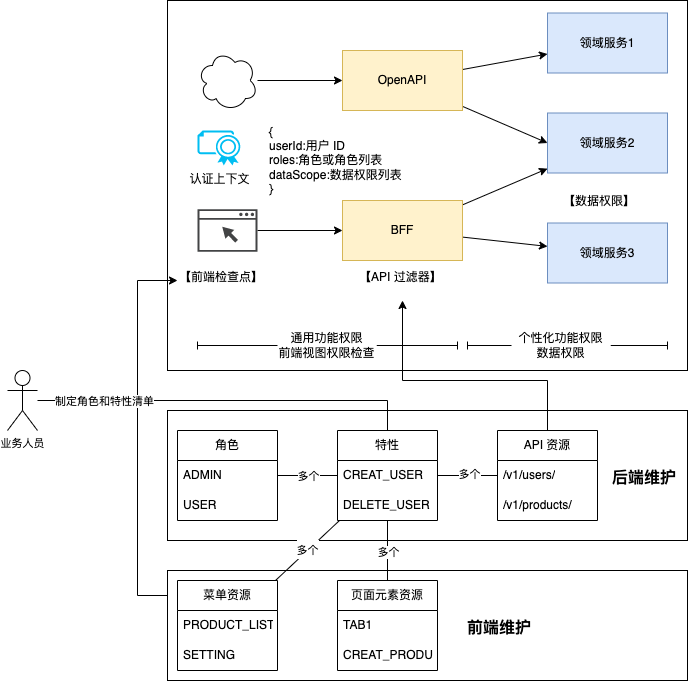

The diagram above was exported from draw.io. Its source (the exported page's mxGraphModel, read from the mxfile embedded in the PNG):
<mxGraphModel dx="1813" dy="478" grid="1" gridSize="10" guides="1" tooltips="1" connect="1" arrows="1" fold="1" page="1" pageScale="1" pageWidth="827" pageHeight="1169" math="0" shadow="0">
  <root>
    <mxCell id="0" />
    <mxCell id="1" parent="0" />
    <mxCell id="34" value="" style="rounded=0;whiteSpace=wrap;html=1;fillColor=default;" parent="1" vertex="1">
      <mxGeometry x="20" y="100" width="520" height="370" as="geometry" />
    </mxCell>
    <mxCell id="76" style="edgeStyle=orthogonalEdgeStyle;rounded=0;jumpStyle=none;orthogonalLoop=1;jettySize=auto;html=1;entryX=0;entryY=0.5;entryDx=0;entryDy=0;shadow=0;fontSize=16;startArrow=none;startFill=0;endArrow=classic;endFill=1;" parent="1" source="52" target="73" edge="1">
      <mxGeometry relative="1" as="geometry">
        <Array as="points">
          <mxPoint x="-10" y="695" />
          <mxPoint x="-10" y="380" />
        </Array>
      </mxGeometry>
    </mxCell>
    <mxCell id="52" value="" style="rounded=0;whiteSpace=wrap;html=1;fillColor=default;" parent="1" vertex="1">
      <mxGeometry x="20" y="670" width="520" height="110" as="geometry" />
    </mxCell>
    <mxCell id="12" style="edgeStyle=none;rounded=0;jumpStyle=none;orthogonalLoop=1;jettySize=auto;html=1;shadow=0;" parent="1" source="24" target="11" edge="1">
      <mxGeometry relative="1" as="geometry">
        <mxPoint x="110" y="330" as="sourcePoint" />
      </mxGeometry>
    </mxCell>
    <mxCell id="7" style="edgeStyle=orthogonalEdgeStyle;rounded=0;orthogonalLoop=1;jettySize=auto;html=1;" parent="1" source="3" target="4" edge="1">
      <mxGeometry relative="1" as="geometry" />
    </mxCell>
    <mxCell id="3" value="" style="ellipse;shape=cloud;whiteSpace=wrap;html=1;" parent="1" vertex="1">
      <mxGeometry x="50" y="150" width="60" height="60" as="geometry" />
    </mxCell>
    <mxCell id="8" style="orthogonalLoop=1;jettySize=auto;html=1;jumpStyle=none;shadow=0;rounded=0;" parent="1" source="4" target="5" edge="1">
      <mxGeometry relative="1" as="geometry" />
    </mxCell>
    <mxCell id="10" style="edgeStyle=none;rounded=0;jumpStyle=none;orthogonalLoop=1;jettySize=auto;html=1;entryX=0;entryY=0.5;entryDx=0;entryDy=0;shadow=0;" parent="1" source="4" target="6" edge="1">
      <mxGeometry relative="1" as="geometry" />
    </mxCell>
    <mxCell id="4" value="OpenAPI" style="rounded=0;whiteSpace=wrap;html=1;fillColor=#fff2cc;strokeColor=#d6b656;" parent="1" vertex="1">
      <mxGeometry x="195" y="150" width="120" height="60" as="geometry" />
    </mxCell>
    <mxCell id="5" value="领域服务1" style="rounded=0;whiteSpace=wrap;html=1;fillColor=#dae8fc;strokeColor=#6c8ebf;" parent="1" vertex="1">
      <mxGeometry x="400" y="112.5" width="120" height="60" as="geometry" />
    </mxCell>
    <mxCell id="6" value="领域服务2" style="rounded=0;whiteSpace=wrap;html=1;fillColor=#dae8fc;strokeColor=#6c8ebf;" parent="1" vertex="1">
      <mxGeometry x="400" y="212.5" width="120" height="60" as="geometry" />
    </mxCell>
    <mxCell id="13" style="edgeStyle=none;rounded=0;jumpStyle=none;orthogonalLoop=1;jettySize=auto;html=1;shadow=0;" parent="1" source="11" target="6" edge="1">
      <mxGeometry relative="1" as="geometry" />
    </mxCell>
    <mxCell id="15" style="edgeStyle=none;rounded=0;jumpStyle=none;orthogonalLoop=1;jettySize=auto;html=1;shadow=0;" parent="1" source="11" target="14" edge="1">
      <mxGeometry relative="1" as="geometry" />
    </mxCell>
    <mxCell id="11" value="BFF&lt;br&gt;" style="rounded=0;whiteSpace=wrap;html=1;fillColor=#fff2cc;strokeColor=#d6b656;" parent="1" vertex="1">
      <mxGeometry x="195" y="300" width="120" height="60" as="geometry" />
    </mxCell>
    <mxCell id="14" value="领域服务3" style="rounded=0;whiteSpace=wrap;html=1;fillColor=#dae8fc;strokeColor=#6c8ebf;" parent="1" vertex="1">
      <mxGeometry x="400" y="322.5" width="120" height="60" as="geometry" />
    </mxCell>
    <mxCell id="24" value="" style="sketch=0;pointerEvents=1;shadow=0;dashed=0;html=1;strokeColor=none;fillColor=#434445;aspect=fixed;labelPosition=center;verticalLabelPosition=bottom;verticalAlign=top;align=center;outlineConnect=0;shape=mxgraph.vvd.web_browser;" parent="1" vertex="1">
      <mxGeometry x="50" y="308.7" width="60" height="42.6" as="geometry" />
    </mxCell>
    <mxCell id="25" value="" style="endArrow=baseDash;startArrow=none;html=1;rounded=0;shadow=0;jumpStyle=none;startFill=0;endFill=0;" parent="1" source="26" edge="1">
      <mxGeometry width="50" height="50" relative="1" as="geometry">
        <mxPoint x="50" y="445" as="sourcePoint" />
        <mxPoint x="310" y="445" as="targetPoint" />
      </mxGeometry>
    </mxCell>
    <mxCell id="26" value="通用功能权限&lt;br&gt;前端视图权限检查" style="text;html=1;strokeColor=none;fillColor=default;align=center;verticalAlign=middle;whiteSpace=wrap;rounded=0;" parent="1" vertex="1">
      <mxGeometry x="130" y="430" width="99" height="30" as="geometry" />
    </mxCell>
    <mxCell id="27" value="" style="endArrow=none;startArrow=baseDash;html=1;rounded=0;shadow=0;jumpStyle=none;startFill=0;endFill=0;" parent="1" target="26" edge="1">
      <mxGeometry width="50" height="50" relative="1" as="geometry">
        <mxPoint x="50" y="445" as="sourcePoint" />
        <mxPoint x="310" y="445" as="targetPoint" />
      </mxGeometry>
    </mxCell>
    <mxCell id="28" value="" style="endArrow=baseDash;startArrow=none;html=1;rounded=0;shadow=0;jumpStyle=none;startFill=0;endFill=0;" parent="1" source="29" edge="1">
      <mxGeometry width="50" height="50" relative="1" as="geometry">
        <mxPoint x="320" y="445" as="sourcePoint" />
        <mxPoint x="520" y="445" as="targetPoint" />
      </mxGeometry>
    </mxCell>
    <mxCell id="29" value="个性化功能权限&lt;br&gt;数据权限" style="text;html=1;strokeColor=none;fillColor=default;align=center;verticalAlign=middle;whiteSpace=wrap;rounded=0;" parent="1" vertex="1">
      <mxGeometry x="364" y="430" width="99" height="30" as="geometry" />
    </mxCell>
    <mxCell id="30" value="" style="endArrow=none;startArrow=baseDash;html=1;rounded=0;shadow=0;jumpStyle=none;startFill=0;endFill=0;" parent="1" target="29" edge="1">
      <mxGeometry width="50" height="50" relative="1" as="geometry">
        <mxPoint x="320" y="445" as="sourcePoint" />
        <mxPoint x="580" y="445" as="targetPoint" />
      </mxGeometry>
    </mxCell>
    <mxCell id="31" value="&lt;div&gt;{&lt;/div&gt;&lt;div&gt;&lt;span style=&quot;&quot;&gt;&#09;&lt;/span&gt;userId:用户 ID&lt;/div&gt;&lt;div&gt;&lt;span style=&quot;&quot;&gt;&#09;&lt;/span&gt;roles:角色或角色列表&lt;/div&gt;&lt;div&gt;&lt;span style=&quot;&quot;&gt;&#09;&lt;/span&gt;dataScope:数据权限列表&lt;/div&gt;&lt;div&gt;}&lt;/div&gt;" style="text;html=1;strokeColor=none;fillColor=none;align=left;verticalAlign=middle;whiteSpace=wrap;rounded=0;" parent="1" vertex="1">
      <mxGeometry x="120" y="245" width="150" height="30" as="geometry" />
    </mxCell>
    <mxCell id="33" value="认证上下文" style="verticalLabelPosition=bottom;html=1;verticalAlign=top;align=center;strokeColor=none;fillColor=#00BEF2;shape=mxgraph.azure.certificate;pointerEvents=1;" parent="1" vertex="1">
      <mxGeometry x="50" y="230" width="43.75" height="35" as="geometry" />
    </mxCell>
    <mxCell id="35" value="" style="rounded=0;whiteSpace=wrap;html=1;fillColor=default;" parent="1" vertex="1">
      <mxGeometry x="20" y="510" width="520" height="130" as="geometry" />
    </mxCell>
    <mxCell id="36" value="&lt;h1&gt;&lt;font style=&quot;font-size: 16px;&quot;&gt;后端维护&lt;/font&gt;&lt;/h1&gt;" style="text;html=1;strokeColor=none;fillColor=none;spacing=5;spacingTop=-20;whiteSpace=wrap;overflow=hidden;rounded=0;" parent="1" vertex="1">
      <mxGeometry x="460" y="555" width="90" height="40" as="geometry" />
    </mxCell>
    <mxCell id="48" style="edgeStyle=none;rounded=0;jumpStyle=none;orthogonalLoop=1;jettySize=auto;html=1;shadow=0;startArrow=baseDash;startFill=0;endArrow=baseDash;endFill=0;" parent="1" source="37" target="42" edge="1">
      <mxGeometry relative="1" as="geometry" />
    </mxCell>
    <mxCell id="50" value="多个" style="edgeLabel;html=1;align=center;verticalAlign=middle;resizable=0;points=[];" parent="48" vertex="1" connectable="0">
      <mxGeometry x="-0.3333" relative="1" as="geometry">
        <mxPoint x="10" as="offset" />
      </mxGeometry>
    </mxCell>
    <mxCell id="37" value="角色" style="swimlane;fontStyle=0;childLayout=stackLayout;horizontal=1;startSize=30;horizontalStack=0;resizeParent=1;resizeParentMax=0;resizeLast=0;collapsible=1;marginBottom=0;whiteSpace=wrap;html=1;fillColor=default;" parent="1" vertex="1">
      <mxGeometry x="30" y="530" width="100" height="90" as="geometry" />
    </mxCell>
    <mxCell id="38" value="ADMIN" style="text;strokeColor=none;fillColor=none;align=left;verticalAlign=middle;spacingLeft=4;spacingRight=4;overflow=hidden;points=[[0,0.5],[1,0.5]];portConstraint=eastwest;rotatable=0;whiteSpace=wrap;html=1;" parent="37" vertex="1">
      <mxGeometry y="30" width="100" height="30" as="geometry" />
    </mxCell>
    <mxCell id="40" value="USER" style="text;strokeColor=none;fillColor=none;align=left;verticalAlign=middle;spacingLeft=4;spacingRight=4;overflow=hidden;points=[[0,0.5],[1,0.5]];portConstraint=eastwest;rotatable=0;whiteSpace=wrap;html=1;" parent="37" vertex="1">
      <mxGeometry y="60" width="100" height="30" as="geometry" />
    </mxCell>
    <mxCell id="49" style="edgeStyle=none;rounded=0;jumpStyle=none;orthogonalLoop=1;jettySize=auto;html=1;shadow=0;startArrow=baseDash;startFill=0;endArrow=baseDash;endFill=0;" parent="1" source="41" target="45" edge="1">
      <mxGeometry relative="1" as="geometry" />
    </mxCell>
    <mxCell id="51" value="多个" style="edgeLabel;html=1;align=center;verticalAlign=middle;resizable=0;points=[];" parent="49" vertex="1" connectable="0">
      <mxGeometry x="0.0333" y="3" relative="1" as="geometry">
        <mxPoint y="1" as="offset" />
      </mxGeometry>
    </mxCell>
    <mxCell id="60" style="edgeStyle=none;rounded=0;jumpStyle=none;orthogonalLoop=1;jettySize=auto;html=1;shadow=0;fontSize=16;startArrow=none;startFill=0;endArrow=none;endFill=0;" parent="1" source="41" target="53" edge="1">
      <mxGeometry relative="1" as="geometry" />
    </mxCell>
    <mxCell id="63" value="&lt;font style=&quot;font-size: 11px;&quot;&gt;多个&lt;/font&gt;" style="edgeLabel;html=1;align=center;verticalAlign=middle;resizable=0;points=[];fontSize=16;" parent="60" vertex="1" connectable="0">
      <mxGeometry x="-0.0183" y="-1" relative="1" as="geometry">
        <mxPoint as="offset" />
      </mxGeometry>
    </mxCell>
    <mxCell id="61" style="edgeStyle=none;rounded=0;jumpStyle=none;orthogonalLoop=1;jettySize=auto;html=1;entryX=0.5;entryY=0;entryDx=0;entryDy=0;shadow=0;fontSize=16;startArrow=none;startFill=0;endArrow=none;endFill=0;" parent="1" source="41" target="56" edge="1">
      <mxGeometry relative="1" as="geometry" />
    </mxCell>
    <mxCell id="64" value="多个" style="edgeLabel;html=1;align=center;verticalAlign=middle;resizable=0;points=[];fontSize=11;" parent="61" vertex="1" connectable="0">
      <mxGeometry x="0.026" y="-1" relative="1" as="geometry">
        <mxPoint x="1" as="offset" />
      </mxGeometry>
    </mxCell>
    <mxCell id="41" value="特性" style="swimlane;fontStyle=0;childLayout=stackLayout;horizontal=1;startSize=30;horizontalStack=0;resizeParent=1;resizeParentMax=0;resizeLast=0;collapsible=1;marginBottom=0;whiteSpace=wrap;html=1;fillColor=default;" parent="1" vertex="1">
      <mxGeometry x="190" y="530" width="100" height="90" as="geometry" />
    </mxCell>
    <mxCell id="42" value="CREAT_USER" style="text;strokeColor=none;fillColor=none;align=left;verticalAlign=middle;spacingLeft=4;spacingRight=4;overflow=hidden;points=[[0,0.5],[1,0.5]];portConstraint=eastwest;rotatable=0;whiteSpace=wrap;html=1;" parent="41" vertex="1">
      <mxGeometry y="30" width="100" height="30" as="geometry" />
    </mxCell>
    <mxCell id="43" value="DELETE_USER" style="text;strokeColor=none;fillColor=none;align=left;verticalAlign=middle;spacingLeft=4;spacingRight=4;overflow=hidden;points=[[0,0.5],[1,0.5]];portConstraint=eastwest;rotatable=0;whiteSpace=wrap;html=1;" parent="41" vertex="1">
      <mxGeometry y="60" width="100" height="30" as="geometry" />
    </mxCell>
    <mxCell id="77" style="edgeStyle=orthogonalEdgeStyle;rounded=0;jumpStyle=none;orthogonalLoop=1;jettySize=auto;html=1;shadow=0;fontSize=16;startArrow=none;startFill=0;endArrow=classic;endFill=1;" parent="1" source="44" target="74" edge="1">
      <mxGeometry relative="1" as="geometry">
        <Array as="points">
          <mxPoint x="400" y="480" />
          <mxPoint x="255" y="480" />
        </Array>
      </mxGeometry>
    </mxCell>
    <mxCell id="44" value="API 资源" style="swimlane;fontStyle=0;childLayout=stackLayout;horizontal=1;startSize=30;horizontalStack=0;resizeParent=1;resizeParentMax=0;resizeLast=0;collapsible=1;marginBottom=0;whiteSpace=wrap;html=1;fillColor=default;" parent="1" vertex="1">
      <mxGeometry x="350" y="530" width="100" height="90" as="geometry" />
    </mxCell>
    <mxCell id="45" value="/v1/users/" style="text;strokeColor=none;fillColor=none;align=left;verticalAlign=middle;spacingLeft=4;spacingRight=4;overflow=hidden;points=[[0,0.5],[1,0.5]];portConstraint=eastwest;rotatable=0;whiteSpace=wrap;html=1;" parent="44" vertex="1">
      <mxGeometry y="30" width="100" height="30" as="geometry" />
    </mxCell>
    <mxCell id="46" value="/v1/products/" style="text;strokeColor=none;fillColor=none;align=left;verticalAlign=middle;spacingLeft=4;spacingRight=4;overflow=hidden;points=[[0,0.5],[1,0.5]];portConstraint=eastwest;rotatable=0;whiteSpace=wrap;html=1;" parent="44" vertex="1">
      <mxGeometry y="60" width="100" height="30" as="geometry" />
    </mxCell>
    <mxCell id="53" value="菜单资源" style="swimlane;fontStyle=0;childLayout=stackLayout;horizontal=1;startSize=30;horizontalStack=0;resizeParent=1;resizeParentMax=0;resizeLast=0;collapsible=1;marginBottom=0;whiteSpace=wrap;html=1;fillColor=default;" parent="1" vertex="1">
      <mxGeometry x="30" y="680" width="100" height="90" as="geometry" />
    </mxCell>
    <mxCell id="54" value="PRODUCT_LIST" style="text;strokeColor=none;fillColor=none;align=left;verticalAlign=middle;spacingLeft=4;spacingRight=4;overflow=hidden;points=[[0,0.5],[1,0.5]];portConstraint=eastwest;rotatable=0;whiteSpace=wrap;html=1;" parent="53" vertex="1">
      <mxGeometry y="30" width="100" height="30" as="geometry" />
    </mxCell>
    <mxCell id="55" value="SETTING" style="text;strokeColor=none;fillColor=none;align=left;verticalAlign=middle;spacingLeft=4;spacingRight=4;overflow=hidden;points=[[0,0.5],[1,0.5]];portConstraint=eastwest;rotatable=0;whiteSpace=wrap;html=1;" parent="53" vertex="1">
      <mxGeometry y="60" width="100" height="30" as="geometry" />
    </mxCell>
    <mxCell id="56" value="页面元素资源" style="swimlane;fontStyle=0;childLayout=stackLayout;horizontal=1;startSize=30;horizontalStack=0;resizeParent=1;resizeParentMax=0;resizeLast=0;collapsible=1;marginBottom=0;whiteSpace=wrap;html=1;fillColor=default;" parent="1" vertex="1">
      <mxGeometry x="190" y="680" width="100" height="90" as="geometry" />
    </mxCell>
    <mxCell id="57" value="TAB1" style="text;strokeColor=none;fillColor=none;align=left;verticalAlign=middle;spacingLeft=4;spacingRight=4;overflow=hidden;points=[[0,0.5],[1,0.5]];portConstraint=eastwest;rotatable=0;whiteSpace=wrap;html=1;" parent="56" vertex="1">
      <mxGeometry y="30" width="100" height="30" as="geometry" />
    </mxCell>
    <mxCell id="58" value="CREAT_PRODUCT" style="text;strokeColor=none;fillColor=none;align=left;verticalAlign=middle;spacingLeft=4;spacingRight=4;overflow=hidden;points=[[0,0.5],[1,0.5]];portConstraint=eastwest;rotatable=0;whiteSpace=wrap;html=1;" parent="56" vertex="1">
      <mxGeometry y="60" width="100" height="30" as="geometry" />
    </mxCell>
    <mxCell id="59" value="&lt;h1&gt;&lt;span style=&quot;font-size: 16px;&quot;&gt;前端维护&lt;/span&gt;&lt;/h1&gt;" style="text;html=1;strokeColor=none;fillColor=none;spacing=5;spacingTop=-20;whiteSpace=wrap;overflow=hidden;rounded=0;" parent="1" vertex="1">
      <mxGeometry x="315" y="705" width="90" height="40" as="geometry" />
    </mxCell>
    <mxCell id="66" style="edgeStyle=orthogonalEdgeStyle;rounded=0;jumpStyle=none;orthogonalLoop=1;jettySize=auto;html=1;entryX=0.5;entryY=0;entryDx=0;entryDy=0;shadow=0;fontSize=11;startArrow=none;startFill=0;endArrow=none;endFill=0;" parent="1" source="65" target="41" edge="1">
      <mxGeometry relative="1" as="geometry" />
    </mxCell>
    <mxCell id="67" value="制定角色和特性清单" style="edgeLabel;html=1;align=center;verticalAlign=middle;resizable=0;points=[];fontSize=11;" parent="66" vertex="1" connectable="0">
      <mxGeometry x="-0.6526" y="5" relative="1" as="geometry">
        <mxPoint y="5" as="offset" />
      </mxGeometry>
    </mxCell>
    <mxCell id="65" value="业务人员" style="shape=umlActor;verticalLabelPosition=bottom;verticalAlign=top;html=1;outlineConnect=0;fontSize=11;fillColor=default;" parent="1" vertex="1">
      <mxGeometry x="-140" y="470" width="30" height="60" as="geometry" />
    </mxCell>
    <mxCell id="73" value="&lt;span style=&quot;font-size: 12px;&quot;&gt;【前端检查点】&lt;/span&gt;" style="text;whiteSpace=wrap;html=1;fontSize=16;" parent="1" vertex="1">
      <mxGeometry x="30" y="360" width="90" height="40" as="geometry" />
    </mxCell>
    <mxCell id="74" value="&lt;span style=&quot;font-size: 12px;&quot;&gt;【API 过滤器】&lt;/span&gt;" style="text;whiteSpace=wrap;html=1;fontSize=16;" parent="1" vertex="1">
      <mxGeometry x="210" y="360" width="90" height="40" as="geometry" />
    </mxCell>
    <mxCell id="75" value="&lt;span style=&quot;font-size: 12px;&quot;&gt;【数据权限】&lt;/span&gt;" style="text;whiteSpace=wrap;html=1;fontSize=16;" parent="1" vertex="1">
      <mxGeometry x="414" y="283.8" width="90" height="40" as="geometry" />
    </mxCell>
  </root>
</mxGraphModel>